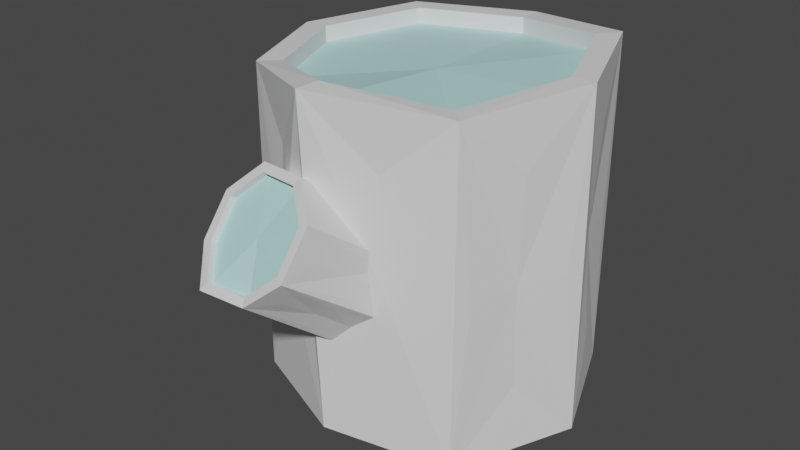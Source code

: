 # Source: Log.blend  (saved by Blender 3.3.6; exported with 4.5.12 LTS)
import bpy
from mathutils import Matrix  # noqa: F401  (used for matrix-valued properties, if any)

bpy.ops.wm.read_factory_settings(use_empty=True)
scene = bpy.context.scene
scene.name = 'Scene'

# ---- collections
col_collection = bpy.data.collections.new('Collection'); scene.collection.children.link(col_collection)

# ---- materials (node trees are filled in below, after node groups)
mat_mat_1 = bpy.data.materials.new('Mat_1')
mat_mat_1.use_transparent_shadow = False
mat_mat_2 = bpy.data.materials.new('Mat_2')
mat_mat_2.use_transparent_shadow = False

# ---- material node trees
mat_mat_1.use_nodes = True; mat_mat_1.node_tree.nodes.clear()
_N = mat_mat_1.node_tree.nodes; _L = mat_mat_1.node_tree.links
n0 = _N.new('ShaderNodeBsdfPrincipled'); n0.name = 'プリンシプルBSDF'; n0.location = (10, 300)
n0.distribution = 'GGX'
n0.subsurface_method = 'RANDOM_WALK_SKIN'
n0.inputs[3].default_value = 1.45
n0.inputs[27].default_value = (0.0, 0.0, 0.0, 1.0)
n0.inputs[28].default_value = 1.0
n1 = _N.new('ShaderNodeOutputMaterial'); n1.name = 'マテリアル出力'; n1.location = (300, 300)
_L.new(n0.outputs[0], n1.inputs[0])
n1.is_active_output = True
mat_mat_2.use_nodes = True; mat_mat_2.node_tree.nodes.clear()
_N = mat_mat_2.node_tree.nodes; _L = mat_mat_2.node_tree.links
n0 = _N.new('ShaderNodeBsdfPrincipled'); n0.name = 'プリンシプルBSDF'; n0.location = (10, 300)
n0.distribution = 'GGX'
n0.subsurface_method = 'RANDOM_WALK_SKIN'
n0.inputs[0].default_value = (0.4857, 0.8, 0.8, 1.0)
n0.inputs[3].default_value = 1.45
n0.inputs[27].default_value = (0.0, 0.0, 0.0, 1.0)
n0.inputs[28].default_value = 1.0
n1 = _N.new('ShaderNodeOutputMaterial'); n1.name = 'マテリアル出力'; n1.location = (300, 300)
_L.new(n0.outputs[0], n1.inputs[0])
n1.is_active_output = True

# ---- world
world_world = bpy.data.worlds.new('World'); scene.world = world_world
world_world.use_nodes = True; world_world.node_tree.nodes.clear()
_N = world_world.node_tree.nodes; _L = world_world.node_tree.links
n0 = _N.new('ShaderNodeOutputWorld'); n0.name = 'World Output'; n0.location = (300, 300)
n1 = _N.new('ShaderNodeBackground'); n1.name = 'Background'; n1.location = (10, 300)
n1.inputs[0].default_value = (0.05088, 0.05088, 0.05088, 1.0)
_L.new(n1.outputs[0], n0.inputs[0])
n0.is_active_output = True
world_world.color = (0.05088, 0.05088, 0.05088)
world_world.use_sun_shadow = False
world_world.sun_shadow_jitter_overblur = 0.0

# ---- meshes
me_log = bpy.data.meshes.new('Log')
me_log.from_pydata([(-0.001809, 0.4025, -0.4706), (-0.006277, -0.5715, 0.3123), (0.0005234, 0.4143, 0.5185), (-0.535, -0.2508, -0.3013), (0.3125, 0.3064, -0.5053), (0.0827, -0.6454, 0.256), (0.311, 0.3079, 0.5555), (-0.5597, -0.2016, -0.2793), (0.07348, -0.7188, 0.1452), (0.4447, -0.01264, -0.5032), (0.4329, -0.01125, 0.5451), (-0.02264, -0.7435, 0.06337), (-0.5606, -0.181, -0.2214), (0.3125, -0.3317, -0.5052), (-0.1566, -0.7478, 0.05939), (-0.5401, -0.2027, -0.1702), (-0.2264, -0.6648, 0.1247), (0.291, -0.307, 0.5083), (0.002131, -0.427, -0.4717), (-0.0106, -0.4651, 0.5587), (-0.2207, -0.5925, 0.227), (-0.5259, -0.2567, -0.1435), (-0.2967, -0.3033, -0.4721), (-0.1321, -0.5544, 0.3073), (-0.2913, -0.309, 0.5097), (-0.5019, -0.3001, -0.1743), (0.1262, -0.5227, 0.08174), (-0.4538, -0.0096, -0.4931), (0.06868, -0.5845, -0.02558), (-0.4144, -0.01172, 0.5109), (-0.06119, -0.6026, -0.07359), (-0.499, -0.3203, -0.2284), (-0.184, -0.5564, -0.03679), (-0.2314, -0.4652, 0.06423), (-0.3346, 0.3062, -0.506), (-0.3007, 0.2895, 0.5206), (-0.5133, -0.3015, -0.2813), (0.1818, 0.4129, 0.02452), (0.4223, 0.1634, 0.0279), (0.1104, -0.6435, 0.2678), (0.00509, -0.5573, 0.3351), (-0.4768, -0.1482, -0.2607), (-0.4687, -0.1483, -0.1982), (0.4202, -0.1869, 0.01593), (0.09937, -0.7306, 0.1368), (0.1712, -0.4444, 0.02786), (-0.4499, -0.1911, -0.1539), (-0.01253, -0.7604, 0.04252), (-0.1701, -0.7628, 0.03582), (-0.4273, -0.2497, -0.156), (-0.44, -0.1866, 0.01016), (-0.2538, -0.6662, 0.1156), (-0.4111, -0.2916, -0.205), (-0.4155, -0.2918, -0.2691), (-0.247, -0.5818, 0.2341), (-0.4474, 0.1707, 0.00286), (-0.4378, -0.2486, -0.3117), (-0.1885, 0.4205, 0.008962), (-0.1424, -0.5366, 0.3287), (-0.07158, -0.6399, 0.1722), (-0.001257, 0.4755, -0.4682), (0.3646, 0.3636, -0.5047), (0.08695, -0.6303, 0.2447), (-0.5649, -0.1928, -0.2888), (-0.002719, -0.5565, 0.3007), (0.3646, 0.3636, 0.5594), (-0.1291, -0.539, 0.2961), (-0.2173, -0.5771, 0.2159), (-0.5362, -0.2512, -0.3147), (-0.001946, 0.489, 0.5193), (-0.2226, -0.6502, 0.1127), (-0.1546, -0.7331, 0.04707), (0.5204, -0.01264, -0.5047), (-0.566, -0.1685, -0.2202), (-0.0206, -0.7276, 0.05261), (0.07759, -0.703, 0.1349), (0.509, -0.0145, 0.5479), (0.3646, -0.3889, -0.5047), (0.3441, -0.3583, 0.5087), (-0.5427, -0.194, -0.1606), (-0.001257, -0.5013, -0.4682), (-0.5245, -0.257, -0.1292), (-0.01162, -0.5447, 0.5594), (-0.3466, -0.3583, -0.4682), (-0.3466, -0.3583, 0.5087), (-0.4972, -0.3093, -0.166), (0.1369, -0.4889, 0.1307), (-0.5305, -0.0145, -0.4916), (0.1148, -0.572, 0.006126), (-0.4897, -0.01288, 0.5087), (-0.003782, -0.6034, -0.07804), (-0.4937, -0.3327, -0.2289), (-0.3878, 0.3636, -0.5047), (-0.1472, -0.5869, -0.06089), (-0.5104, -0.3105, -0.2912), (-0.2286, -0.5016, 0.02107), (-0.3555, 0.3426, 0.5193), (-0.5208, -0.2471, -0.2248), (0.009436, -0.01715, 0.4742), (0.0678, -0.5424, 0.2566), (0.3151, 0.3089, 0.5062), (-0.5518, -0.1976, -0.2802), (0.003359, 0.4137, 0.4692), (0.1145, -0.6266, 0.1585), (-0.5269, -0.2471, -0.302), (-0.5051, -0.2981, -0.2821), (0.1302, -0.5548, 0.03395), (-0.3, 0.2897, 0.4711), (-0.4129, -0.01079, 0.4615), (0.05468, -0.6864, 0.04682), (-0.4909, -0.3168, -0.2294), (0.03054, -0.5999, -0.06562), (0.08732, -0.4861, -0.1011), (-0.2873, -0.3107, 0.4604), (-0.08114, -0.6988, -0.0005733), (-0.4939, -0.2961, -0.1747), (-0.5176, -0.2534, -0.1435), (-0.1178, -0.6013, -0.07301), (-0.01045, -0.469, 0.5094), (-0.04051, -0.5024, -0.1477), (-0.1974, -0.6534, 0.0342), (-0.5317, -0.1998, -0.1711), (0.289, -0.3065, 0.4589), (-0.2161, -0.5238, -0.006147), (-0.1643, -0.4563, -0.1048), (0.4354, -0.007562, 0.4959), (-0.5526, -0.1773, -0.2228), (-0.2434, -0.5653, 0.1338), (-0.004095, -0.004766, -0.4464), (-0.2242, -0.4351, 0.1064), (-0.001744, 0.3994, -0.4212), (0.315, 0.3053, -0.4559), (-0.1872, -0.4981, 0.2404), (0.4455, -0.01264, -0.4538), (0.315, -0.3306, -0.4558), (0.004984, -0.4242, -0.4224), (-0.296, -0.3, -0.4228), (-0.4535, -0.006853, -0.4438), (-0.3365, 0.3058, -0.4566), (0.3823, 0.3133, 0.02735), (-0.4767, -0.1546, -0.2879), (-0.4766, -0.1363, -0.2205), (0.4931, -0.05908, 0.0211), (-0.4555, -0.1666, -0.1626), (0.3071, -0.3921, 0.002517), (-0.4373, -0.2292, -0.1467), (-0.3708, -0.3138, 0.01992), (-0.4151, -0.2809, -0.1816), (-0.4938, 0.03402, 0.0077), (-0.4109, -0.3001, -0.245), (-0.3163, 0.3597, 0.006683), (-0.428, -0.2699, -0.3019), (0.04483, 0.4512, 0.02563), (-0.4565, -0.2107, -0.3152), (-0.519, -0.209, -0.3036), (0.1836, 0.4206, 0.3494), (0.3175, 0.3763, 0.02724), (-0.4735, -0.1653, -0.2996), (0.1838, 0.4165, -0.2977), (-0.5332, -0.1681, -0.2573), (0.4351, 0.1734, 0.3604), (-0.4783, -0.1361, -0.2371), (0.4936, 0.03368, 0.02165), (0.4389, 0.1733, -0.3084), (-0.523, -0.1682, -0.1935), (0.4292, -0.1855, 0.3388), (-0.4609, -0.1552, -0.1739), (0.3742, -0.3261, 0.001572), (0.4273, -0.1938, -0.3057), (-0.5015, -0.2136, -0.1498), (0.1609, -0.4411, 0.3418), (-0.4432, -0.2144, -0.1442), (0.1803, -0.4441, -0.2963), (-0.4794, -0.2691, -0.1522), (-0.1718, -0.442, 0.3412), (-0.4185, -0.2697, -0.169), (-0.3031, -0.3813, 0.02064), (-0.1758, -0.4363, -0.2834), (-0.4642, -0.3101, -0.2002), (-0.4261, -0.1863, 0.3242), (-0.4103, -0.2979, -0.2283), (-0.4798, -0.05855, 0.008299), (-0.47, -0.3105, -0.2635), (-0.4315, 0.1677, 0.3245), (-0.4222, -0.2825, -0.2928), (-0.3912, 0.3059, 0.006831), (-0.4433, 0.1679, -0.3076), (-0.4917, -0.2688, -0.3062), (-0.182, 0.4177, 0.3304), (-0.4504, -0.2265, -0.3186), (-0.05005, 0.4663, 0.02514), (-0.1949, 0.4192, -0.3069), (-0.47, -0.129, -0.2293), (-0.4682, -0.1324, -0.2221), (-0.4552, -0.1571, -0.1658), (-0.4513, -0.1644, -0.163), (-0.424, -0.2155, -0.1431), (-0.4211, -0.2209, -0.1479), (-0.3953, -0.2687, -0.1754), (-0.3819, -0.2933, -0.239), (-0.383, -0.2914, -0.2447), (-0.3951, -0.2686, -0.3045), (-0.3983, -0.2626, -0.3049), (-0.4276, -0.2078, -0.3231), (-0.4584, -0.1503, -0.2986), (-0.4686, -0.1317, -0.237), (-0.457, -0.1538, -0.1738), (-0.4273, -0.2094, -0.1457), (-0.3836, -0.2902, -0.2333), (-0.3939, -0.2708, -0.2989), (-0.4247, -0.2131, -0.3215), (-0.4275, -0.2079, -0.3231), (-0.4595, -0.1483, -0.2912), (-0.462, -0.1439, -0.2682), (-0.4621, -0.1439, -0.2015), (-0.4412, -0.1833, -0.1558), (-0.4125, -0.2369, -0.1554), (-0.39, -0.2786, -0.1984), (-0.386, -0.2858, -0.2611), (-0.4059, -0.2484, -0.3115), (-0.4387, -0.1872, -0.3129), (-0.4466, -0.1723, -0.3068), (-0.4639, -0.1404, -0.257), (-0.463, -0.1419, -0.2624), (-0.4609, -0.1462, -0.1959), (-0.4614, -0.1452, -0.1987), (-0.4373, -0.1905, -0.1538), (-0.4395, -0.1866, -0.1549), (-0.4398, -0.1859, -0.1551), (-0.4063, -0.2485, -0.1617), (-0.4096, -0.2424, -0.1584), (-0.4065, -0.2482, -0.1615), (-0.3858, -0.2862, -0.2165), (-0.3904, -0.2775, -0.2827), (-0.3866, -0.2847, -0.2632), (-0.3887, -0.2807, -0.2713), (-0.4166, -0.2283, -0.3168), (-0.4111, -0.2386, -0.3141), (-0.03087, -0.4961, -0.1537), (-0.03048, -0.4964, -0.1536), (-0.02849, -0.5207, 0.3117), (-0.02994, -0.5197, 0.311), (-0.009207, -0.5346, 0.3202), (-0.004515, -0.515, -0.145), (0.01038, -0.5257, 0.3116), (0.006239, -0.5276, 0.3136), (-0.002263, -0.5315, 0.3176), (0.00223, -0.5119, -0.1484), (0.02329, -0.5023, -0.1575), (0.01366, -0.524, 0.305), (-0.08244, -0.5008, 0.3008), (-0.09402, -0.4967, 0.2986), (-0.05401, -0.488, -0.1555), (-0.1101, -0.4682, -0.1619), (-0.1069, -0.4693, -0.1612), (-0.09404, -0.4739, -0.1585), (0.1282, -0.468, 0.1528), (0.1418, -0.4605, 0.1143), (0.1419, -0.4597, 0.1351), (0.1417, -0.4606, 0.1135), (0.1344, -0.4565, -0.07784), (0.1327, -0.4572, -0.07879), (0.148, -0.4521, -0.03891), (0.1458, -0.4536, -0.02374), (0.1423, -0.4572, 0.03188), (0.05124, -0.4904, -0.1478), (0.07875, -0.4794, -0.1202), (0.03593, -0.4965, -0.163), (0.04018, -0.4948, -0.1595), (0.02902, -0.4997, -0.16), (0.1012, -0.4702, -0.1012), (0.1245, -0.4698, 0.1574), (0.08939, -0.4868, 0.2004), (0.07535, -0.4937, 0.22), (0.03469, -0.5137, 0.2769), (0.01378, -0.5239, 0.3048), (0.1421, -0.4574, 0.03516), (0.1384, -0.4602, 0.06574), (0.1512, -0.4513, -0.06625), (0.1506, -0.4514, -0.05816), (0.1468, -0.4526, -0.06979), (-0.1914, -0.4374, 0.1848), (-0.1254, -0.4756, 0.2844), (-0.1096, -0.4862, 0.2922), (-0.1329, -0.4705, 0.2841), (-0.1617, -0.4523, 0.2346), (-0.1384, -0.467, 0.2746), (-0.2092, -0.4312, -0.06003), (-0.2144, -0.4284, -0.04439), (-0.213, -0.4291, -0.05555), (-0.2199, -0.4255, -6.624e-05), (-0.2232, -0.4237, 0.02719), (-0.224, -0.4233, 0.0342), (-0.2273, -0.4216, 0.1223), (-0.2231, -0.4238, 0.1001), (-0.2263, -0.4221, 0.05305), (-0.123, -0.4634, -0.1495), (-0.1528, -0.4522, -0.12), (-0.1681, -0.4464, -0.1048), (-0.1775, -0.4429, -0.0955), (-0.1108, -0.4679, -0.1621), (-0.1133, -0.4671, -0.1581), (-0.2077, -0.4317, -0.06195), (-0.1945, -0.4365, -0.07859)], [], [(192, 141, 193), (194, 143, 195), (196, 145, 197), (147, 198, 85), (149, 199, 91), (151, 201, 94), (153, 203, 68), (68, 63, 154), (63, 73, 159), (161, 192, 205), (73, 79, 164), (166, 194, 206), (79, 81, 169), (171, 196, 207), (81, 85, 173), (229, 198, 146), (85, 91, 178), (180, 199, 208), (91, 94, 182), (184, 201, 209), (94, 68, 187), (189, 203, 211), (104, 105, 97), (105, 110, 97), (110, 115, 97), (217, 146, 198), (121, 126, 97), (108, 24, 113), (204, 140, 212), (41, 140, 63), (42, 141, 73), (46, 143, 79), (49, 145, 81), (85, 52, 147), (91, 53, 149), (94, 56, 151), (232, 180, 208), (221, 220, 153), (223, 41, 222), (131, 0, 4), (73, 41, 159), (159, 41, 63), (73, 161, 41), (46, 226, 227), (118, 24, 19), (79, 42, 164), (164, 42, 73), (79, 166, 42), (221, 87, 220), (134, 18, 135), (169, 81, 46), (169, 46, 79), (81, 171, 46), (49, 229, 231), (100, 10, 6), (85, 49, 173), (173, 49, 81), (85, 175, 49), (146, 217, 232), (180, 91, 199), (178, 91, 52), (85, 178, 52), (52, 91, 180), (53, 235, 234), (175, 85, 198), (182, 94, 53), (182, 53, 91), (53, 94, 184), (237, 56, 236), (171, 81, 196), (187, 68, 56), (94, 187, 56), (56, 68, 189), (166, 79, 194), (72, 76, 142), (77, 78, 144), (82, 240, 242), (239, 80, 243), (83, 84, 146), (87, 89, 148), (92, 96, 150), (60, 69, 152), (69, 65, 155), (65, 61, 156), (61, 60, 158), (65, 76, 160), (76, 72, 162), (72, 61, 163), (76, 78, 165), (78, 77, 167), (77, 72, 168), (78, 82, 170), (247, 80, 248), (82, 246, 245), (80, 77, 172), (174, 82, 84), (83, 176, 84), (83, 80, 177), (84, 89, 179), (89, 87, 181), (89, 96, 183), (96, 92, 185), (92, 87, 186), (96, 69, 188), (69, 60, 190), (60, 92, 191), (102, 107, 98), (107, 108, 98), (108, 113, 98), (196, 81, 145), (122, 125, 98), (157, 63, 204), (149, 200, 199), (203, 153, 220), (135, 136, 128), (136, 137, 128), (151, 202, 201), (61, 65, 139), (65, 38, 139), (38, 61, 139), (76, 43, 142), (43, 72, 142), (45, 144, 78), (45, 77, 144), (82, 250, 241), (255, 254, 80), (146, 84, 50), (89, 55, 148), (55, 87, 148), (96, 57, 150), (57, 92, 150), (69, 37, 152), (37, 60, 152), (65, 37, 155), (37, 69, 155), (61, 37, 156), (37, 65, 156), (60, 37, 158), (37, 61, 158), (76, 38, 160), (38, 65, 160), (72, 38, 162), (38, 76, 162), (61, 38, 163), (38, 72, 163), (78, 43, 165), (43, 76, 165), (77, 43, 167), (43, 78, 167), (72, 43, 168), (43, 77, 168), (258, 257, 45), (170, 45, 78), (45, 263, 262), (268, 267, 80), (276, 45, 277), (82, 273, 272), (172, 77, 45), (172, 278, 280), (174, 286, 284), (288, 290, 176), (176, 292, 295), (177, 253, 300), (302, 287, 177), (89, 50, 179), (50, 84, 179), (50, 181, 87), (50, 89, 181), (201, 219, 83), (216, 230, 50), (50, 87, 192), (96, 55, 183), (55, 89, 183), (92, 55, 185), (55, 96, 185), (87, 55, 186), (55, 92, 186), (69, 57, 188), (57, 96, 188), (60, 57, 190), (57, 69, 190), (92, 57, 191), (57, 60, 191), (88, 278, 44), (90, 267, 47), (93, 300, 48), (95, 289, 51), (58, 282, 284), (40, 249, 244), (40, 39, 99), (39, 256, 271), (39, 44, 103), (106, 278, 279), (44, 47, 109), (111, 267, 268), (266, 270, 112), (47, 48, 114), (253, 117, 300), (119, 238, 239), (48, 51, 120), (123, 289, 287), (124, 298, 297), (51, 54, 127), (293, 129, 54), (54, 58, 132), (58, 284, 286), (58, 240, 241), (245, 40, 244), (66, 59, 64), (67, 59, 66), (67, 70, 59), (192, 73, 141), (194, 79, 143), (74, 75, 59), (161, 73, 192), (86, 258, 39), (39, 26, 86), (44, 28, 88), (260, 88, 261), (47, 30, 90), (90, 247, 248), (48, 32, 93), (93, 296, 301), (95, 51, 33), (58, 283, 282), (40, 274, 275), (99, 272, 273), (99, 274, 40), (272, 39, 271), (44, 26, 103), (26, 39, 103), (263, 106, 262), (26, 44, 106), (276, 277, 26), (264, 26, 263), (47, 28, 109), (28, 44, 109), (233, 184, 209), (28, 47, 111), (112, 265, 266), (48, 30, 114), (30, 47, 114), (30, 48, 117), (119, 239, 243), (119, 255, 252), (51, 32, 120), (32, 48, 120), (236, 189, 210), (32, 51, 123), (296, 124, 297), (124, 303, 299), (127, 54, 33), (51, 127, 33), (33, 54, 129), (292, 33, 295), (132, 58, 285), (132, 281, 54), (58, 286, 285), (40, 242, 240), (251, 58, 250), (246, 40, 245), (42, 225, 214), (184, 94, 201), (211, 210, 189), (189, 68, 203), (112, 88, 28), (66, 20, 67), (125, 17, 10), (69, 6, 65), (44, 5, 8), (60, 4, 0), (51, 14, 16), (84, 19, 24), (84, 29, 89), (54, 23, 58), (40, 23, 1), (128, 138, 130), (72, 13, 9), (204, 63, 140), (124, 93, 32), (112, 111, 265), (151, 219, 202), (32, 303, 124), (214, 141, 42), (213, 140, 41), (204, 221, 157), (118, 17, 122), (223, 213, 41), (226, 171, 207), (227, 228, 46), (228, 215, 46), (215, 143, 46), (154, 63, 157), (149, 218, 200), (231, 230, 49), (230, 216, 49), (83, 18, 80), (26, 259, 86), (234, 218, 53), (53, 233, 235), (224, 166, 206), (237, 219, 56), (98, 100, 102), (82, 241, 240), (239, 238, 80), (131, 9, 133), (67, 16, 70), (247, 243, 80), (244, 249, 82), (82, 242, 246), (245, 244, 82), (87, 83, 203), (83, 211, 203), (153, 157, 221), (134, 9, 13), (136, 18, 22), (138, 27, 34), (216, 145, 49), (62, 1, 64), (62, 8, 5), (105, 3, 36), (126, 15, 12), (71, 11, 74), (71, 16, 14), (100, 2, 102), (105, 31, 110), (75, 11, 8), (110, 25, 115), (83, 27, 22), (73, 7, 12), (87, 34, 27), (97, 116, 121), (72, 4, 61), (79, 12, 15), (128, 131, 133), (79, 21, 81), (51, 20, 54), (89, 35, 96), (47, 8, 11), (47, 14, 48), (91, 36, 94), (128, 134, 135), (68, 36, 3), (69, 35, 2), (59, 71, 74), (98, 118, 122), (80, 13, 77), (40, 5, 39), (82, 251, 250), (253, 80, 254), (80, 238, 252), (255, 80, 252), (232, 208, 199), (147, 217, 198), (50, 231, 146), (231, 229, 146), (218, 234, 83), (200, 218, 83), (199, 200, 83), (199, 83, 146), (217, 52, 232), (232, 199, 146), (170, 82, 256), (170, 256, 258), (257, 259, 45), (170, 258, 45), (45, 264, 263), (269, 248, 80), (80, 260, 270), (260, 261, 270), (270, 266, 80), (266, 265, 80), (265, 268, 80), (267, 269, 80), (264, 45, 276), (45, 259, 277), (271, 256, 82), (82, 249, 274), (249, 275, 274), (272, 271, 82), (82, 274, 273), (45, 262, 279), (45, 279, 278), (260, 80, 172), (280, 260, 172), (172, 45, 278), (174, 281, 285), (174, 84, 281), (284, 282, 283), (283, 251, 174), (251, 82, 174), (281, 132, 285), (174, 285, 286), (284, 283, 174), (290, 291, 176), (176, 83, 289), (83, 287, 289), (289, 288, 176), (281, 293, 54), (84, 176, 293), (176, 291, 292), (295, 294, 176), (294, 293, 176), (300, 301, 296), (296, 297, 177), (297, 298, 177), (298, 299, 177), (177, 80, 253), (300, 296, 177), (83, 177, 287), (177, 299, 303), (177, 303, 302), (83, 234, 233), (234, 235, 233), (210, 211, 83), (237, 236, 83), (236, 210, 83), (201, 202, 219), (219, 237, 83), (83, 233, 209), (83, 209, 201), (227, 226, 50), (226, 207, 50), (196, 197, 216), (207, 196, 50), (50, 228, 227), (230, 231, 50), (196, 216, 50), (223, 222, 205), (213, 223, 212), (223, 205, 212), (212, 205, 87), (205, 192, 87), (204, 87, 221), (204, 212, 87), (193, 214, 224), (214, 225, 224), (193, 224, 206), (192, 193, 50), (193, 206, 50), (206, 194, 50), (215, 228, 50), (195, 215, 50), (194, 195, 50), (88, 280, 278), (90, 269, 267), (93, 301, 300), (95, 288, 289), (40, 275, 249), (66, 1, 23), (39, 258, 256), (106, 44, 278), (111, 47, 267), (254, 117, 253), (117, 48, 300), (119, 252, 238), (287, 302, 123), (123, 51, 289), (293, 294, 129), (101, 12, 7), (116, 25, 21), (101, 3, 104), (107, 2, 35), (241, 250, 58), (58, 40, 240), (116, 15, 121), (137, 22, 27), (138, 0, 130), (68, 7, 63), (76, 6, 10), (78, 10, 17), (78, 19, 82), (85, 21, 25), (85, 31, 91), (59, 62, 64), (60, 34, 92), (97, 101, 104), (86, 257, 258), (259, 257, 86), (33, 294, 295), (280, 88, 260), (222, 161, 205), (248, 269, 90), (90, 30, 247), (255, 117, 254), (290, 288, 95), (99, 39, 272), (99, 273, 274), (26, 106, 263), (106, 279, 262), (264, 276, 26), (111, 268, 265), (112, 270, 261), (153, 68, 154), (243, 247, 30), (30, 119, 243), (119, 30, 255), (123, 302, 303), (299, 298, 124), (291, 95, 33), (33, 292, 291), (229, 175, 198), (40, 246, 242), (251, 283, 58), (42, 224, 225), (107, 29, 108), (108, 29, 24), (232, 52, 180), (131, 130, 0), (118, 113, 24), (134, 13, 18), (100, 125, 10), (229, 49, 175), (233, 53, 184), (236, 56, 189), (112, 261, 88), (66, 23, 20), (125, 122, 17), (69, 2, 6), (44, 39, 5), (60, 61, 4), (51, 48, 14), (84, 82, 19), (84, 24, 29), (54, 20, 23), (40, 58, 23), (128, 137, 138), (72, 77, 13), (124, 296, 93), (112, 28, 111), (151, 56, 219), (32, 123, 303), (153, 154, 157), (214, 193, 141), (213, 212, 140), (118, 19, 17), (226, 46, 171), (215, 195, 143), (149, 53, 218), (83, 22, 18), (26, 277, 259), (224, 42, 166), (147, 52, 217), (98, 125, 100), (131, 4, 9), (67, 20, 16), (134, 133, 9), (136, 135, 18), (138, 137, 27), (216, 197, 145), (62, 5, 1), (62, 75, 8), (105, 104, 3), (126, 121, 15), (71, 14, 11), (71, 70, 16), (100, 6, 2), (105, 36, 31), (75, 74, 11), (110, 31, 25), (83, 87, 27), (73, 63, 7), (87, 92, 34), (97, 115, 116), (72, 9, 4), (79, 73, 12), (128, 130, 131), (79, 15, 21), (51, 16, 20), (89, 29, 35), (47, 44, 8), (47, 11, 14), (91, 31, 36), (128, 133, 134), (68, 94, 36), (69, 96, 35), (59, 70, 71), (98, 113, 118), (80, 18, 13), (40, 1, 5), (66, 64, 1), (101, 126, 12), (116, 115, 25), (101, 7, 3), (107, 102, 2), (116, 21, 15), (137, 136, 22), (138, 34, 0), (68, 3, 7), (76, 65, 6), (78, 76, 10), (78, 17, 19), (85, 81, 21), (85, 25, 31), (59, 75, 62), (60, 0, 34), (97, 126, 101), (33, 129, 294), (222, 41, 161), (255, 30, 117), (291, 290, 95), (107, 35, 29), (203, 220, 87), (281, 84, 293)])
me_log.polygons.foreach_set('material_index', [0, 0, 0, 0, 0, 0, 0, 0, 0, 0, 0, 0, 0, 0, 0, 0, 0, 0, 0, 0, 0, 0, 1, 1, 1, 0, 1, 0, 0, 0, 0, 0, 0, 0, 0, 0, 0, 0, 0, 0, 0, 0, 0, 0, 0, 0, 0, 0, 0, 0, 0, 0, 0, 0, 0, 0, 0, 0, 0, 0, 0, 0, 0, 0, 0, 0, 0, 0, 0, 0, 0, 0, 0, 0, 0, 0, 0, 0, 0, 0, 0, 0, 0, 0, 0, 0, 0, 0, 0, 0, 0, 0, 0, 0, 0, 0, 0, 0, 0, 0, 0, 0, 0, 0, 0, 0, 1, 1, 1, 0, 1, 0, 0, 0, 1, 1, 0, 0, 0, 0, 0, 0, 0, 0, 0, 0, 0, 0, 0, 0, 0, 0, 0, 0, 0, 0, 0, 0, 0, 0, 0, 0, 0, 0, 0, 0, 0, 0, 0, 0, 0, 0, 0, 0, 0, 0, 0, 0, 0, 0, 0, 0, 0, 0, 0, 0, 0, 0, 0, 0, 0, 0, 0, 0, 0, 0, 0, 0, 0, 0, 0, 0, 0, 0, 0, 0, 0, 0, 0, 0, 0, 0, 0, 0, 0, 0, 0, 0, 0, 0, 0, 0, 0, 0, 0, 0, 0, 0, 1, 1, 1, 0, 0, 1, 0, 0, 0, 0, 0, 0, 0, 0, 0, 0, 0, 0, 0, 0, 0, 0, 0, 0, 0, 0, 0, 0, 0, 0, 0, 0, 0, 0, 0, 0, 0, 0, 0, 0, 0, 0, 0, 0, 0, 0, 0, 0, 0, 0, 0, 0, 0, 0, 0, 0, 0, 0, 0, 0, 0, 0, 0, 0, 0, 0, 0, 0, 1, 0, 0, 0, 0, 0, 0, 0, 0, 0, 0, 0, 0, 0, 0, 0, 0, 0, 0, 0, 0, 0, 0, 0, 0, 0, 1, 0, 0, 0, 0, 0, 0, 0, 0, 0, 0, 0, 0, 0, 0, 0, 0, 0, 0, 0, 0, 0, 0, 0, 0, 0, 0, 0, 0, 1, 0, 0, 1, 0, 0, 0, 0, 0, 0, 1, 0, 0, 1, 1, 0, 0, 0, 0, 0, 0, 0, 0, 0, 0, 0, 0, 0, 0, 0, 0, 0, 0, 0, 0, 0, 0, 0, 0, 0, 0, 0, 0, 0, 0, 0, 0, 0, 0, 0, 0, 0, 0, 0, 0, 0, 0, 0, 0, 0, 0, 0, 0, 0, 0, 0, 0, 0, 0, 0, 0, 0, 0, 0, 0, 0, 0, 0, 0, 0, 0, 0, 0, 0, 0, 0, 0, 0, 0, 0, 0, 0, 0, 0, 0, 0, 0, 0, 0, 0, 0, 0, 0, 0, 0, 0, 0, 0, 0, 0, 0, 0, 0, 0, 0, 0, 0, 0, 0, 0, 0, 0, 0, 0, 0, 0, 0, 0, 0, 0, 0, 0, 0, 0, 0, 0, 0, 0, 0, 0, 0, 0, 0, 1, 0, 1, 0, 0, 0, 0, 0, 0, 0, 0, 0, 0, 0, 0, 0, 0, 0, 0, 0, 0, 0, 0, 0, 0, 0, 0, 0, 0, 0, 0, 0, 0, 0, 0, 0, 0, 0, 0, 0, 0, 0, 0, 0, 0, 0, 0, 0, 0, 0, 0, 0, 1, 0, 0, 0, 0, 0, 0, 0, 0, 0, 0, 0, 0, 0, 0, 0, 0, 1, 0, 0, 0, 0, 0, 0, 0, 0, 0, 0, 0, 0, 0, 0, 0, 0, 0, 0, 0, 1, 0, 0, 1, 0, 0, 0, 0, 0, 0, 1, 0, 0, 1, 1, 0, 0, 0, 0, 0, 0, 0, 0, 0, 0, 0, 0, 0, 0, 0, 0, 1, 0, 1, 0, 0, 0, 0, 0, 0, 0])
_uv = me_log.uv_layers.new(name='UVマップ')
_uv.uv.foreach_set('vector', [0.75, 0.7247, 0.7341, 0.7502, 0.7357, 0.7256, 0.625, 0.739, 0.6087, 0.7474, 0.6096, 0.7345, 0.5, 0.7034, 0.4841, 0.752, 0.4872, 0.7024, 0.3586, 0.7508, 0.375, 0.6865, 0.375, 1.0, 0.2338, 0.7498, 0.25, 0.6695, 0.25, 1.0, 0.109, 0.7488, 0.125, 0.6652, 0.125, 1.0, 0.9834, 0.7503, 1.0, 0.6696, 1.0, 1.0, 1.0, 1.0, 0.875, 1.0, 0.9363, 0.9077, 0.875, 1.0, 0.75, 1.0, 0.8128, 0.9081, 0.7662, 0.7492, 0.75, 0.7247, 0.7643, 0.7213, 0.75, 1.0, 0.625, 1.0, 0.6886, 0.907, 0.6414, 0.7477, 0.625, 0.739, 0.6406, 0.7363, 0.625, 1.0, 0.5, 1.0, 0.5613, 0.9095, 0.516, 0.753, 0.5, 0.7034, 0.5131, 0.7071, 0.5, 1.0, 0.375, 1.0, 0.4389, 0.9083, 0.3347, 0.6592, 0.3421, 0.6518, 0.3586, 0.7508, 0.375, 1.0, 0.25, 1.0, 0.3124, 0.9069, 0.266, 0.7491, 0.25, 0.6695, 0.261, 0.6715, 0.25, 1.0, 0.125, 1.0, 0.1872, 0.9065, 0.1412, 0.7498, 0.125, 0.6652, 0.1357, 0.6657, 0.125, 1.0, 0.0, 1.0, 0.06261, 0.9067, 0.01635, 0.7514, 0.0, 0.6696, 0.0002017, 0.6696, 0.2509, 0.4544, 0.1063, 0.3945, 0.2529, 0.2487, 0.1063, 0.3945, 0.04677, 0.2507, 0.2529, 0.2487, 0.04677, 0.2507, 0.1072, 0.1046, 0.2529, 0.2487, 0.3457, 0.6398, 0.3586, 0.7508, 0.3421, 0.6518, 0.3936, 0.1058, 0.4539, 0.2516, 0.2529, 0.2487, 0.04677, 0.2507, 0.1072, 0.1046, 0.1072, 0.1046, 0.875, 0.6992, 0.8588, 0.7499, 0.862, 0.7015, 0.8125, 0.75, 0.8588, 0.7499, 0.875, 1.0, 0.6883, 0.7488, 0.7341, 0.7502, 0.75, 1.0, 0.5621, 0.7518, 0.6087, 0.7474, 0.625, 1.0, 0.4384, 0.7508, 0.4841, 0.752, 0.5, 1.0, 0.375, 1.0, 0.3119, 0.7484, 0.3586, 0.7508, 0.25, 1.0, 0.1875, 0.7478, 0.2338, 0.7498, 0.125, 1.0, 0.06308, 0.7478, 0.109, 0.7488, 0.2938, 0.6758, 0.266, 0.7491, 0.261, 0.6715, 0.3072, 0.5883, 0.954, 0.68, 0.9834, 0.7503, 0.8125, 0.7101, 0.8125, 0.75, 0.803, 0.7119, 0.8958, 0.3937, 0.7501, 0.4539, 0.8958, 0.3937, 0.75, 1.0, 0.8125, 0.75, 0.8128, 0.9081, 0.8128, 0.9081, 0.8125, 0.75, 0.875, 1.0, 0.75, 1.0, 0.7662, 0.7492, 0.8125, 0.75, 0.5621, 0.7518, 0.5539, 0.7185, 0.5623, 0.7208, 0.2498, 0.04581, 0.1072, 0.1046, 0.2498, 0.04581, 0.625, 1.0, 0.6883, 0.7488, 0.6886, 0.907, 0.6886, 0.907, 0.6883, 0.7488, 0.75, 1.0, 0.625, 1.0, 0.6414, 0.7477, 0.6883, 0.7488, 0.3072, 0.5883, 0.25, 0.5, 0.954, 0.68, 0.8958, 0.106, 0.7519, 0.04619, 0.7519, 0.04619, 0.5613, 0.9095, 0.5, 1.0, 0.5621, 0.7518, 0.5613, 0.9095, 0.5621, 0.7518, 0.625, 1.0, 0.5, 1.0, 0.516, 0.753, 0.5621, 0.7518, 0.4384, 0.7508, 0.424, 0.6939, 0.4248, 0.6941, 0.3947, 0.3947, 0.4539, 0.2516, 0.3947, 0.3947, 0.375, 1.0, 0.4384, 0.7508, 0.4389, 0.9083, 0.4389, 0.9083, 0.4384, 0.7508, 0.5, 1.0, 0.375, 1.0, 0.3914, 0.749, 0.4384, 0.7508, 0.3586, 0.7508, 0.3457, 0.6398, 0.3485, 0.6303, 0.266, 0.7491, 0.25, 1.0, 0.25, 0.6695, 0.3124, 0.9069, 0.25, 1.0, 0.3119, 0.7484, 0.375, 1.0, 0.3124, 0.9069, 0.3119, 0.7484, 0.3119, 0.7484, 0.25, 1.0, 0.266, 0.7491, 0.1875, 0.7478, 0.1874, 0.6658, 0.2035, 0.6672, 0.3914, 0.749, 0.375, 1.0, 0.375, 0.6865, 0.1872, 0.9065, 0.125, 1.0, 0.1875, 0.7478, 0.1872, 0.9065, 0.1875, 0.7478, 0.25, 1.0, 0.1875, 0.7478, 0.125, 1.0, 0.1412, 0.7498, 0.0633, 0.6683, 0.06308, 0.7478, 0.04281, 0.6682, 0.516, 0.753, 0.5, 1.0, 0.5, 0.7034, 0.06261, 0.9067, 0.0, 1.0, 0.06308, 0.7478, 0.125, 1.0, 0.06261, 0.9067, 0.06308, 0.7478, 0.06308, 0.7478, 0.0, 1.0, 0.01635, 0.7514, 0.6414, 0.7477, 0.625, 1.0, 0.625, 0.739, 0.75, 0.5, 0.75, 1.0, 0.7341, 0.7502, 0.625, 0.5, 0.625, 1.0, 0.6087, 0.7474, 0.5, 1.0, 0.4929, 0.8805, 0.5, 0.8836, 0.4904, 0.6545, 0.5, 0.5, 0.5, 0.6572, 0.375, 0.5, 0.375, 1.0, 0.3586, 0.7508, 0.25, 0.5, 0.25, 1.0, 0.2338, 0.7498, 0.125, 0.5, 0.125, 1.0, 0.109, 0.7488, 1.0, 0.5, 1.0, 1.0, 0.9834, 0.7503, 1.0, 1.0, 0.875, 1.0, 0.9363, 0.9077, 0.875, 1.0, 0.875, 0.5, 0.8907, 0.7503, 0.875, 0.5, 1.0, 0.5, 0.9363, 0.5925, 0.875, 1.0, 0.75, 1.0, 0.8128, 0.9081, 0.75, 1.0, 0.75, 0.5, 0.7662, 0.7492, 0.75, 0.5, 0.875, 0.5, 0.8125, 0.5921, 0.75, 1.0, 0.625, 1.0, 0.6886, 0.907, 0.625, 1.0, 0.625, 0.5, 0.6414, 0.7477, 0.625, 0.5, 0.75, 0.5, 0.6877, 0.5912, 0.625, 1.0, 0.5, 1.0, 0.5613, 0.9095, 0.5023, 0.656, 0.5, 0.5, 0.5097, 0.6528, 0.5, 1.0, 0.5024, 0.8828, 0.5054, 0.8813, 0.5, 0.5, 0.625, 0.5, 0.5632, 0.5932, 0.4389, 0.9083, 0.5, 1.0, 0.375, 1.0, 0.375, 0.5, 0.3914, 0.749, 0.375, 1.0, 0.375, 0.5, 0.5, 0.5, 0.4378, 0.5928, 0.375, 1.0, 0.25, 1.0, 0.3124, 0.9069, 0.25, 1.0, 0.25, 0.5, 0.266, 0.7491, 0.25, 1.0, 0.125, 1.0, 0.1872, 0.9065, 0.125, 1.0, 0.125, 0.5, 0.1412, 0.7498, 0.125, 0.5, 0.25, 0.5, 0.1873, 0.5902, 0.125, 1.0, 0.0, 1.0, 0.06261, 0.9067, 0.0, 1.0, 0.0, 0.5, 0.01635, 0.7514, 0.0, 0.5, 0.125, 0.5, 0.06352, 0.5899, 0.2509, 0.4544, 0.1063, 0.3945, 0.2529, 0.2487, 0.1063, 0.3945, 0.04677, 0.2507, 0.2529, 0.2487, 0.04677, 0.2507, 0.1072, 0.1046, 0.2529, 0.2487, 0.5, 0.7034, 0.5, 1.0, 0.4841, 0.752, 0.3936, 0.1058, 0.4539, 0.2516, 0.2529, 0.2487, 0.8907, 0.7503, 0.875, 1.0, 0.875, 0.6992, 0.2338, 0.7498, 0.2391, 0.669, 0.25, 0.6695, 1.0, 0.6696, 0.9834, 0.7503, 0.3126, 0.5846, 0.7519, 0.04619, 0.6052, 0.107, 0.75, 0.2518, 0.6052, 0.107, 0.5451, 0.2519, 0.75, 0.2518, 0.109, 0.7488, 0.1143, 0.6665, 0.125, 0.6652, 0.875, 0.5, 0.875, 1.0, 0.8588, 0.7499, 0.875, 1.0, 0.8125, 0.75, 0.8588, 0.7499, 0.8125, 0.75, 0.875, 0.5, 0.8588, 0.7499, 0.75, 1.0, 0.6883, 0.7488, 0.7341, 0.7502, 0.6883, 0.7488, 0.75, 0.5, 0.7341, 0.7502, 0.5621, 0.7518, 0.6087, 0.7474, 0.625, 1.0, 0.5621, 0.7518, 0.625, 0.5, 0.6087, 0.7474, 0.5, 1.0, 0.4737, 0.8776, 0.4923, 0.8803, 0.4679, 0.6549, 0.4633, 0.6541, 0.5, 0.5, 0.3586, 0.7508, 0.375, 1.0, 0.3119, 0.7484, 0.25, 1.0, 0.1875, 0.7478, 0.2338, 0.7498, 0.1875, 0.7478, 0.25, 0.5, 0.2338, 0.7498, 0.125, 1.0, 0.06308, 0.7478, 0.109, 0.7488, 0.06308, 0.7478, 0.125, 0.5, 0.109, 0.7488, 1.0, 1.0, 0.9361, 0.7502, 0.9834, 0.7503, 0.9361, 0.7502, 1.0, 0.5, 0.9834, 0.7503, 0.875, 1.0, 0.9361, 0.7502, 0.9363, 0.9077, 0.9361, 0.7502, 1.0, 1.0, 0.9363, 0.9077, 0.875, 0.5, 0.9361, 0.7502, 0.8907, 0.7503, 0.9361, 0.7502, 0.875, 1.0, 0.8907, 0.7503, 1.0, 0.5, 0.9361, 0.7502, 0.9363, 0.5925, 0.9361, 0.7502, 0.875, 0.5, 0.9363, 0.5925, 0.75, 1.0, 0.8125, 0.75, 0.8128, 0.9081, 0.8125, 0.75, 0.875, 1.0, 0.8128, 0.9081, 0.75, 0.5, 0.8125, 0.75, 0.7662, 0.7492, 0.8125, 0.75, 0.75, 1.0, 0.7662, 0.7492, 0.875, 0.5, 0.8125, 0.75, 0.8125, 0.5921, 0.8125, 0.75, 0.75, 0.5, 0.8125, 0.5921, 0.625, 1.0, 0.6883, 0.7488, 0.6886, 0.907, 0.6883, 0.7488, 0.75, 1.0, 0.6886, 0.907, 0.625, 0.5, 0.6883, 0.7488, 0.6414, 0.7477, 0.6883, 0.7488, 0.625, 1.0, 0.6414, 0.7477, 0.75, 0.5, 0.6883, 0.7488, 0.6877, 0.5912, 0.6883, 0.7488, 0.625, 0.5, 0.6877, 0.5912, 0.5524, 0.8028, 0.5521, 0.7922, 0.5621, 0.7518, 0.5613, 0.9095, 0.5621, 0.7518, 0.625, 1.0, 0.5621, 0.7518, 0.553, 0.7252, 0.5537, 0.7179, 0.5156, 0.6528, 0.5141, 0.6508, 0.5, 0.5, 0.552, 0.7537, 0.5621, 0.7518, 0.5508, 0.7683, 0.5, 1.0, 0.5292, 0.8398, 0.5341, 0.8311, 0.5632, 0.5932, 0.625, 0.5, 0.5621, 0.7518, 0.5632, 0.5932, 0.5547, 0.7047, 0.5532, 0.7027, 0.4389, 0.9083, 0.4524, 0.8702, 0.4545, 0.8744, 0.4249, 0.7132, 0.4228, 0.7361, 0.3914, 0.749, 0.3914, 0.749, 0.4213, 0.7537, 0.4204, 0.7634, 0.4378, 0.5928, 0.4622, 0.6539, 0.462, 0.6538, 0.4274, 0.7041, 0.4269, 0.7051, 0.4378, 0.5928, 0.25, 1.0, 0.3119, 0.7484, 0.3124, 0.9069, 0.3119, 0.7484, 0.375, 1.0, 0.3124, 0.9069, 0.3119, 0.7484, 0.266, 0.7491, 0.25, 0.5, 0.3119, 0.7484, 0.25, 1.0, 0.266, 0.7491, 0.3422, 0.5861, 0.3348, 0.5832, 0.375, 0.5, 0.3304, 0.6628, 0.3325, 0.6611, 0.3119, 0.7484, 0.3119, 0.7484, 0.25, 0.5, 0.2913, 0.6291, 0.125, 1.0, 0.1875, 0.7478, 0.1872, 0.9065, 0.1875, 0.7478, 0.25, 1.0, 0.1872, 0.9065, 0.125, 0.5, 0.1875, 0.7478, 0.1412, 0.7498, 0.1875, 0.7478, 0.125, 1.0, 0.1412, 0.7498, 0.25, 0.5, 0.1875, 0.7478, 0.1873, 0.5902, 0.1875, 0.7478, 0.125, 0.5, 0.1873, 0.5902, 0.0, 1.0, 0.06308, 0.7478, 0.06261, 0.9067, 0.06308, 0.7478, 0.125, 1.0, 0.06261, 0.9067, 0.0, 0.5, 0.06308, 0.7478, 0.01635, 0.7514, 0.06308, 0.7478, 0.0, 1.0, 0.01635, 0.7514, 0.125, 0.5, 0.06308, 0.7478, 0.06352, 0.5899, 0.06308, 0.7478, 0.0, 0.5, 0.06352, 0.5899, 0.7341, 0.7502, 0.75, 0.5743, 0.75, 1.0, 0.6087, 0.7474, 0.625, 0.5723, 0.625, 1.0, 0.4841, 0.752, 0.5, 0.5508, 0.5, 1.0, 0.3586, 0.7508, 0.375, 0.6122, 0.375, 1.0, 0.125, 1.0, 0.1188, 0.9032, 0.125, 0.8995, 1.0, 1.0, 0.9962, 0.9411, 1.0, 0.9483, 1.0, 1.0, 0.875, 1.0, 0.9363, 0.9077, 0.875, 1.0, 0.8872, 0.747, 0.8906, 0.7526, 0.875, 1.0, 0.75, 1.0, 0.8128, 0.9081, 0.7662, 0.7492, 0.75, 0.5743, 0.7552, 0.58, 0.75, 1.0, 0.625, 1.0, 0.6886, 0.907, 0.6414, 0.7477, 0.625, 0.5723, 0.6297, 0.5718, 0.6753, 0.5731, 0.6996, 0.5738, 0.6877, 0.5912, 0.625, 1.0, 0.5, 1.0, 0.5613, 0.9095, 0.5006, 0.5512, 0.516, 0.753, 0.5, 0.5508, 0.5632, 0.5932, 0.5702, 0.5818, 0.5705, 0.5822, 0.5, 1.0, 0.375, 1.0, 0.4389, 0.9083, 0.3914, 0.749, 0.375, 0.6122, 0.3801, 0.6098, 0.4378, 0.5928, 0.4313, 0.5832, 0.4497, 0.5751, 0.375, 1.0, 0.25, 1.0, 0.3124, 0.9069, 0.25, 0.7483, 0.266, 0.7491, 0.25, 1.0, 0.25, 1.0, 0.125, 1.0, 0.1872, 0.9065, 0.125, 1.0, 0.125, 0.8995, 0.1321, 0.89, 0.125, 1.0, 0.03262, 0.9514, 0.03396, 0.9501, 0.003102, 0.9528, 0.0, 1.0, 0.0, 0.9483, 0.1063, 0.3945, 0.2529, 0.2487, 0.2509, 0.4544, 0.04677, 0.2507, 0.2529, 0.2487, 0.1063, 0.3945, 0.04677, 0.2507, 0.1072, 0.1046, 0.2529, 0.2487, 0.75, 0.7247, 0.75, 1.0, 0.7341, 0.7502, 0.625, 0.739, 0.625, 1.0, 0.6087, 0.7474, 0.3936, 0.1058, 0.4539, 0.2516, 0.2529, 0.2487, 0.7662, 0.7492, 0.75, 1.0, 0.75, 0.7247, 0.8588, 0.7499, 0.875, 0.724, 0.875, 1.0, 0.875, 1.0, 0.8125, 0.75, 0.8588, 0.7499, 0.75, 1.0, 0.6883, 0.7488, 0.7341, 0.7502, 0.7331, 0.5745, 0.7341, 0.7502, 0.7315, 0.5748, 0.625, 1.0, 0.5621, 0.7518, 0.6087, 0.7474, 0.6087, 0.7474, 0.6, 0.6002, 0.6156, 0.5827, 0.5, 1.0, 0.4384, 0.7508, 0.4841, 0.752, 0.4841, 0.752, 0.4854, 0.5593, 0.4966, 0.5537, 0.3586, 0.7508, 0.375, 1.0, 0.3119, 0.7484, 0.125, 1.0, 0.1044, 0.9161, 0.1188, 0.9032, 1.0, 1.0, 0.9758, 0.9055, 0.9961, 0.9408, 0.9363, 0.9077, 0.9225, 0.8058, 0.9362, 0.8314, 0.9363, 0.9077, 0.9758, 0.9055, 1.0, 1.0, 0.9225, 0.8058, 0.875, 1.0, 0.8906, 0.7526, 0.75, 1.0, 0.8125, 0.75, 0.8128, 0.9081, 0.8125, 0.75, 0.875, 1.0, 0.8128, 0.9081, 0.7766, 0.6062, 0.7662, 0.7492, 0.7674, 0.5941, 0.8125, 0.75, 0.75, 1.0, 0.7662, 0.7492, 0.8125, 0.6517, 0.8309, 0.6764, 0.8125, 0.75, 0.8105, 0.6491, 0.8125, 0.75, 0.7766, 0.6062, 0.625, 1.0, 0.6883, 0.7488, 0.6886, 0.907, 0.6883, 0.7488, 0.75, 1.0, 0.6886, 0.907, 0.1672, 0.6673, 0.1412, 0.7498, 0.1357, 0.6657, 0.6883, 0.7488, 0.625, 1.0, 0.6414, 0.7477, 0.6877, 0.5912, 0.6434, 0.5722, 0.6753, 0.5731, 0.5, 1.0, 0.5621, 0.7518, 0.5613, 0.9095, 0.5621, 0.7518, 0.625, 1.0, 0.5613, 0.9095, 0.5621, 0.7518, 0.5, 1.0, 0.516, 0.753, 0.5632, 0.5932, 0.5705, 0.5822, 0.5949, 0.6061, 0.5632, 0.5932, 0.5145, 0.5589, 0.5498, 0.5734, 0.375, 1.0, 0.4384, 0.7508, 0.4389, 0.9083, 0.4384, 0.7508, 0.5, 1.0, 0.4389, 0.9083, 0.04281, 0.6682, 0.01635, 0.7514, 0.01101, 0.6693, 0.4384, 0.7508, 0.375, 1.0, 0.3914, 0.749, 0.4854, 0.5593, 0.4378, 0.5928, 0.4497, 0.5751, 0.4378, 0.5928, 0.3996, 0.5973, 0.4201, 0.5882, 0.3124, 0.9069, 0.25, 1.0, 0.3119, 0.7484, 0.375, 1.0, 0.3124, 0.9069, 0.3119, 0.7484, 0.3119, 0.7484, 0.25, 1.0, 0.266, 0.7491, 0.3119, 0.6807, 0.3119, 0.7484, 0.2987, 0.6953, 0.1872, 0.9065, 0.125, 1.0, 0.1621, 0.8502, 0.1872, 0.9065, 0.2017, 0.8053, 0.25, 1.0, 0.125, 1.0, 0.1321, 0.89, 0.1621, 0.8502, 0.0, 1.0, 0.01482, 0.9684, 0.03262, 0.9514, 0.09009, 0.9288, 0.125, 1.0, 0.07995, 0.9326, 0.009476, 0.9621, 0.0, 1.0, 0.003102, 0.9528, 0.6883, 0.7488, 0.6882, 0.7272, 0.6936, 0.7275, 0.1412, 0.7498, 0.125, 1.0, 0.125, 0.6652, 0.0002017, 0.6696, 0.01101, 0.6693, 0.01635, 0.7514, 0.01635, 0.7514, 0.0, 1.0, 0.0, 0.6696, 0.6877, 0.5912, 0.7341, 0.7502, 0.6883, 0.7488, 0.1063, 0.3945, 0.04677, 0.2507, 0.04677, 0.2507, 0.4539, 0.2516, 0.3936, 0.1058, 0.4539, 0.2516, 0.25, 0.49, 0.3947, 0.3947, 0.4197, 0.4197, 0.49, 0.25, 0.3947, 0.3947, 0.4539, 0.2516, 0.75, 0.49, 0.8958, 0.3937, 0.7501, 0.4539, 0.08029, 0.08029, 0.2498, 0.04581, 0.1072, 0.1046, 0.08029, 0.08029, 0.2498, 0.04581, 0.1072, 0.1046, 0.08029, 0.08029, 0.04677, 0.2507, 0.01, 0.25, 0.01, 0.25, 0.1063, 0.3945, 0.08029, 0.4197, 0.25, 0.49, 0.1063, 0.3945, 0.2509, 0.4544, 0.75, 0.2518, 0.6038, 0.3933, 0.7501, 0.4539, 0.99, 0.25, 0.8958, 0.106, 0.9554, 0.2498, 0.875, 0.6992, 0.875, 1.0, 0.8588, 0.7499, 0.4378, 0.5928, 0.4841, 0.752, 0.4384, 0.7508, 0.6877, 0.5912, 0.6414, 0.7477, 0.6434, 0.5722, 0.109, 0.7488, 0.08294, 0.6684, 0.1143, 0.6665, 0.4384, 0.7508, 0.3996, 0.5973, 0.4378, 0.5928, 0.6936, 0.7275, 0.7341, 0.7502, 0.6883, 0.7488, 0.823, 0.7081, 0.8588, 0.7499, 0.8125, 0.75, 0.2991, 0.5931, 0.9217, 0.6912, 0.8907, 0.7503, 0.2498, 0.04581, 0.3936, 0.1058, 0.3936, 0.1058, 0.8125, 0.7101, 0.823, 0.7081, 0.8125, 0.75, 0.5539, 0.7185, 0.516, 0.753, 0.5131, 0.7071, 0.5623, 0.7208, 0.5638, 0.7212, 0.5621, 0.7518, 0.5638, 0.7212, 0.5694, 0.7227, 0.5621, 0.7518, 0.5694, 0.7227, 0.6087, 0.7474, 0.5621, 0.7518, 0.9363, 0.9077, 0.875, 1.0, 0.8907, 0.7503, 0.2338, 0.7498, 0.2077, 0.6676, 0.2391, 0.669, 0.4248, 0.6941, 0.4382, 0.6969, 0.4384, 0.7508, 0.4382, 0.6969, 0.451, 0.6996, 0.4384, 0.7508, 0.5803, 0.08029, 0.7519, 0.04619, 0.75, 0.01, 0.8125, 0.75, 0.8609, 0.7097, 0.8588, 0.7499, 0.2035, 0.6672, 0.2077, 0.6676, 0.1875, 0.7478, 0.1875, 0.7478, 0.1672, 0.6673, 0.1874, 0.6658, 0.6831, 0.7281, 0.6414, 0.7477, 0.6406, 0.7363, 0.0633, 0.6683, 0.08294, 0.6684, 0.06308, 0.7478, 0.2529, 0.2487, 0.3947, 0.3947, 0.2509, 0.4544, 0.5, 1.0, 0.4923, 0.8803, 0.4929, 0.8805, 0.4904, 0.6545, 0.4903, 0.6544, 0.5, 0.5, 0.8958, 0.3937, 0.9554, 0.2498, 0.9554, 0.2498, 0.04677, 0.2507, 0.1072, 0.1046, 0.1072, 0.1046, 0.5023, 0.656, 0.5, 0.6572, 0.5, 0.5, 0.5068, 0.8806, 0.5079, 0.8776, 0.5, 1.0, 0.5, 1.0, 0.5, 0.8836, 0.5024, 0.8828, 0.5054, 0.8813, 0.5068, 0.8806, 0.5, 1.0, 0.25, 0.5, 0.375, 0.5, 0.3201, 0.5787, 0.375, 0.5, 0.3201, 0.5787, 0.3201, 0.5787, 0.9834, 0.7503, 0.8907, 0.7503, 0.3072, 0.5883, 0.8958, 0.106, 0.9554, 0.2498, 0.8958, 0.106, 0.6052, 0.107, 0.7519, 0.04619, 0.6052, 0.107, 0.6038, 0.3933, 0.5451, 0.2519, 0.6038, 0.3933, 0.451, 0.6996, 0.4841, 0.752, 0.4384, 0.7508, 0.3947, 0.3947, 0.2509, 0.4544, 0.2509, 0.4544, 0.3947, 0.3947, 0.4539, 0.2516, 0.3947, 0.3947, 0.1063, 0.3945, 0.2509, 0.4544, 0.1063, 0.3945, 0.4539, 0.2516, 0.3936, 0.1058, 0.4539, 0.2516, 0.2498, 0.04581, 0.3936, 0.1058, 0.3936, 0.1058, 0.2498, 0.04581, 0.1072, 0.1046, 0.2498, 0.04581, 0.3947, 0.3947, 0.2509, 0.4544, 0.2509, 0.4544, 0.1063, 0.3945, 0.04677, 0.2507, 0.04677, 0.2507, 0.4539, 0.2516, 0.3936, 0.1058, 0.4539, 0.2516, 0.04677, 0.2507, 0.1072, 0.1046, 0.1072, 0.1046, 0.5803, 0.08029, 0.5451, 0.2519, 0.6052, 0.107, 0.49, 0.25, 0.3947, 0.3947, 0.4539, 0.2516, 0.51, 0.25, 0.6038, 0.3933, 0.5451, 0.2519, 0.2529, 0.2487, 0.2498, 0.04581, 0.3936, 0.1058, 0.99, 0.25, 0.8958, 0.3937, 0.9197, 0.4197, 0.4197, 0.08029, 0.4539, 0.2516, 0.3936, 0.1058, 0.75, 0.2518, 0.8958, 0.3937, 0.9554, 0.2498, 0.4197, 0.08029, 0.2498, 0.04581, 0.25, 0.01, 0.08029, 0.08029, 0.04677, 0.2507, 0.01, 0.25, 0.01, 0.25, 0.1063, 0.3945, 0.08029, 0.4197, 0.4197, 0.08029, 0.4539, 0.2516, 0.3936, 0.1058, 0.4197, 0.08029, 0.2498, 0.04581, 0.25, 0.01, 0.01, 0.25, 0.1063, 0.3945, 0.08029, 0.4197, 0.75, 0.2518, 0.8958, 0.106, 0.7519, 0.04619, 0.25, 0.49, 0.1063, 0.3945, 0.2509, 0.4544, 0.25, 0.49, 0.1063, 0.3945, 0.2509, 0.4544, 0.2529, 0.2487, 0.2498, 0.04581, 0.3936, 0.1058, 0.2529, 0.2487, 0.2498, 0.04581, 0.3936, 0.1058, 0.75, 0.01, 0.8958, 0.106, 0.9197, 0.08029, 0.25, 0.49, 0.3947, 0.3947, 0.4197, 0.4197, 0.5, 1.0, 0.4696, 0.877, 0.4737, 0.8776, 0.4622, 0.6539, 0.5, 0.5, 0.4633, 0.6541, 0.5, 0.5, 0.4903, 0.6544, 0.4821, 0.6546, 0.4679, 0.6549, 0.5, 0.5, 0.4821, 0.6546, 0.3485, 0.6303, 0.35, 0.6217, 0.3511, 0.6186, 0.3586, 0.7508, 0.3294, 0.6797, 0.375, 0.6865, 0.3119, 0.7484, 0.3346, 0.6593, 0.3586, 0.7508, 0.3346, 0.6593, 0.3347, 0.6592, 0.3586, 0.7508, 0.3484, 0.6075, 0.348, 0.6064, 0.375, 0.5, 0.3504, 0.6158, 0.3484, 0.6075, 0.375, 0.5, 0.3511, 0.6186, 0.3504, 0.6158, 0.375, 0.5, 0.3511, 0.6186, 0.375, 0.5, 0.3586, 0.7508, 0.3294, 0.6797, 0.3119, 0.7484, 0.2938, 0.6758, 0.3485, 0.6303, 0.3511, 0.6186, 0.3586, 0.7508, 0.5613, 0.9095, 0.5, 1.0, 0.5475, 0.8102, 0.5613, 0.9095, 0.5475, 0.8102, 0.5524, 0.8028, 0.5521, 0.7922, 0.5521, 0.7918, 0.5621, 0.7518, 0.5613, 0.9095, 0.5524, 0.8028, 0.5621, 0.7518, 0.5621, 0.7518, 0.552, 0.7521, 0.553, 0.7252, 0.5117, 0.6519, 0.5097, 0.6528, 0.5, 0.5, 0.5, 0.5, 0.5489, 0.6982, 0.5372, 0.6848, 0.5489, 0.6982, 0.5483, 0.6976, 0.5372, 0.6848, 0.5372, 0.6848, 0.5292, 0.6742, 0.5, 0.5, 0.5292, 0.6742, 0.5195, 0.6592, 0.5, 0.5, 0.5195, 0.6592, 0.5156, 0.6528, 0.5, 0.5, 0.5141, 0.6508, 0.5117, 0.6519, 0.5, 0.5, 0.552, 0.7521, 0.5621, 0.7518, 0.552, 0.7537, 0.5621, 0.7518, 0.5521, 0.7918, 0.5508, 0.7683, 0.5462, 0.8122, 0.5475, 0.8102, 0.5, 1.0, 0.5, 1.0, 0.5079, 0.8776, 0.5152, 0.8651, 0.5079, 0.8776, 0.508, 0.8775, 0.5152, 0.8651, 0.5341, 0.8311, 0.5462, 0.8122, 0.5, 1.0, 0.5, 1.0, 0.5152, 0.8651, 0.5292, 0.8398, 0.5621, 0.7518, 0.5537, 0.7179, 0.5545, 0.7086, 0.5621, 0.7518, 0.5545, 0.7086, 0.5547, 0.7047, 0.5489, 0.6982, 0.5, 0.5, 0.5632, 0.5932, 0.5532, 0.7027, 0.5489, 0.6982, 0.5632, 0.5932, 0.5632, 0.5932, 0.5621, 0.7518, 0.5547, 0.7047, 0.4389, 0.9083, 0.4328, 0.8295, 0.4436, 0.8527, 0.4389, 0.9083, 0.375, 1.0, 0.4328, 0.8295, 0.4545, 0.8744, 0.4574, 0.8736, 0.4635, 0.8757, 0.4635, 0.8757, 0.4696, 0.877, 0.4389, 0.9083, 0.4696, 0.877, 0.5, 1.0, 0.4389, 0.9083, 0.2017, 0.8053, 0.1872, 0.9065, 0.1621, 0.8502, 0.4389, 0.9083, 0.4436, 0.8527, 0.4524, 0.8702, 0.4545, 0.8744, 0.4635, 0.8757, 0.4389, 0.9083, 0.4228, 0.7361, 0.4216, 0.7501, 0.3914, 0.749, 0.3914, 0.749, 0.375, 0.5, 0.4254, 0.7075, 0.375, 0.5, 0.4269, 0.7051, 0.4254, 0.7075, 0.4254, 0.7075, 0.4249, 0.7132, 0.3914, 0.749, 0.2017, 0.8053, 0.25, 0.7483, 0.25, 1.0, 0.375, 1.0, 0.3914, 0.749, 0.4201, 0.7989, 0.3914, 0.749, 0.4216, 0.7501, 0.4213, 0.7537, 0.4204, 0.7634, 0.4216, 0.7874, 0.3914, 0.749, 0.4216, 0.7874, 0.4201, 0.7989, 0.3914, 0.749, 0.462, 0.6538, 0.4611, 0.6558, 0.4576, 0.6601, 0.4576, 0.6601, 0.447, 0.675, 0.4378, 0.5928, 0.447, 0.675, 0.4415, 0.6826, 0.4378, 0.5928, 0.4415, 0.6826, 0.4382, 0.6873, 0.4378, 0.5928, 0.4378, 0.5928, 0.5, 0.5, 0.4622, 0.6539, 0.462, 0.6538, 0.4576, 0.6601, 0.4378, 0.5928, 0.375, 0.5, 0.4378, 0.5928, 0.4269, 0.7051, 0.4378, 0.5928, 0.4382, 0.6873, 0.4321, 0.6958, 0.4378, 0.5928, 0.4321, 0.6958, 0.4274, 0.7041, 0.375, 0.5, 0.348, 0.6064, 0.3454, 0.5968, 0.348, 0.6064, 0.3465, 0.6025, 0.3454, 0.5968, 0.322, 0.5794, 0.3201, 0.5787, 0.375, 0.5, 0.3313, 0.5823, 0.3275, 0.5812, 0.375, 0.5, 0.3275, 0.5812, 0.322, 0.5794, 0.375, 0.5, 0.3422, 0.5861, 0.34, 0.5861, 0.3348, 0.5832, 0.3348, 0.5832, 0.3313, 0.5823, 0.375, 0.5, 0.375, 0.5, 0.3454, 0.5968, 0.343, 0.5888, 0.375, 0.5, 0.343, 0.5888, 0.3422, 0.5861, 0.3121, 0.6648, 0.3136, 0.6652, 0.3119, 0.7484, 0.3136, 0.6652, 0.3204, 0.6686, 0.3119, 0.7484, 0.3227, 0.6697, 0.3246, 0.6671, 0.3304, 0.6628, 0.3204, 0.6686, 0.3227, 0.6697, 0.3119, 0.7484, 0.3119, 0.7484, 0.3119, 0.6647, 0.3121, 0.6648, 0.3325, 0.6611, 0.3346, 0.6593, 0.3119, 0.7484, 0.3227, 0.6697, 0.3304, 0.6628, 0.3119, 0.7484, 0.296, 0.6118, 0.2955, 0.6146, 0.2923, 0.625, 0.2968, 0.6088, 0.296, 0.6118, 0.2984, 0.597, 0.296, 0.6118, 0.2923, 0.625, 0.2984, 0.597, 0.2984, 0.597, 0.2923, 0.625, 0.25, 0.5, 0.2923, 0.625, 0.2913, 0.6291, 0.25, 0.5, 0.2991, 0.5931, 0.25, 0.5, 0.9217, 0.6912, 0.2991, 0.5931, 0.2984, 0.597, 0.25, 0.5, 0.2925, 0.6326, 0.2967, 0.6426, 0.2975, 0.6453, 0.2967, 0.6426, 0.2972, 0.644, 0.2975, 0.6453, 0.2925, 0.6326, 0.2975, 0.6453, 0.3002, 0.6563, 0.2913, 0.6291, 0.2925, 0.6326, 0.3119, 0.7484, 0.2925, 0.6326, 0.3002, 0.6563, 0.3119, 0.7484, 0.3002, 0.6563, 0.3014, 0.6603, 0.3119, 0.7484, 0.3109, 0.6644, 0.3119, 0.6647, 0.3119, 0.7484, 0.3041, 0.6614, 0.3109, 0.6644, 0.3119, 0.7484, 0.3014, 0.6603, 0.3041, 0.6614, 0.3119, 0.7484, 0.7341, 0.7502, 0.7453, 0.574, 0.75, 0.5743, 0.6087, 0.7474, 0.6199, 0.578, 0.625, 0.5723, 0.4841, 0.752, 0.4966, 0.5537, 0.5, 0.5508, 0.3586, 0.7508, 0.3671, 0.6206, 0.375, 0.6122, 1.0, 1.0, 0.9961, 0.9408, 0.9962, 0.9411, 0.1063, 0.3945, 0.2509, 0.4544, 0.1063, 0.3945, 0.875, 1.0, 0.875, 0.724, 0.8872, 0.747, 0.7662, 0.7492, 0.75, 1.0, 0.75, 0.5743, 0.6414, 0.7477, 0.625, 1.0, 0.625, 0.5723, 0.5033, 0.5527, 0.516, 0.753, 0.5006, 0.5512, 0.516, 0.753, 0.5, 1.0, 0.5, 0.5508, 0.5632, 0.5932, 0.5498, 0.5734, 0.5702, 0.5818, 0.3801, 0.6098, 0.3822, 0.6085, 0.3914, 0.749, 0.3914, 0.749, 0.375, 1.0, 0.375, 0.6122, 0.25, 0.7483, 0.2649, 0.7327, 0.266, 0.7491, 0.3947, 0.3947, 0.4539, 0.2516, 0.3947, 0.3947, 0.2498, 0.04581, 0.1072, 0.1046, 0.2498, 0.04581, 0.3947, 0.3947, 0.2509, 0.4544, 0.2509, 0.4544, 0.1063, 0.3945, 0.2509, 0.4544, 0.1063, 0.3945, 0.03396, 0.9501, 0.07995, 0.9326, 0.125, 1.0, 0.125, 1.0, 0.0, 1.0, 0.03262, 0.9514, 0.2498, 0.04581, 0.3936, 0.1058, 0.3936, 0.1058, 0.5451, 0.2519, 0.6052, 0.107, 0.5451, 0.2519, 0.6038, 0.3933, 0.7501, 0.4539, 0.7501, 0.4539, 0.25, 0.49, 0.3947, 0.3947, 0.4197, 0.4197, 0.49, 0.25, 0.3947, 0.3947, 0.4539, 0.2516, 0.4197, 0.08029, 0.4539, 0.2516, 0.3936, 0.1058, 0.4197, 0.08029, 0.2498, 0.04581, 0.25, 0.01, 0.08029, 0.08029, 0.2498, 0.04581, 0.1072, 0.1046, 0.08029, 0.08029, 0.04677, 0.2507, 0.01, 0.25, 0.2529, 0.2487, 0.3947, 0.3947, 0.2509, 0.4544, 0.75, 0.49, 0.6038, 0.3933, 0.5803, 0.4197, 0.2529, 0.2487, 0.3947, 0.3947, 0.2509, 0.4544, 0.8588, 0.7499, 0.8614, 0.7101, 0.875, 0.724, 0.8609, 0.7097, 0.8614, 0.7101, 0.8588, 0.7499, 0.3119, 0.7484, 0.2649, 0.7327, 0.2987, 0.6953, 0.7453, 0.574, 0.7341, 0.7502, 0.7331, 0.5745, 0.803, 0.7119, 0.7662, 0.7492, 0.7643, 0.7213, 0.6156, 0.5827, 0.6199, 0.578, 0.6087, 0.7474, 0.6087, 0.7474, 0.5621, 0.7518, 0.6, 0.6002, 0.5145, 0.5589, 0.516, 0.753, 0.5033, 0.5527, 0.3359, 0.6541, 0.3671, 0.6206, 0.3586, 0.7508, 0.9363, 0.9077, 0.875, 1.0, 0.9225, 0.8058, 0.9363, 0.9077, 0.9362, 0.8314, 0.9758, 0.9055, 0.8125, 0.75, 0.7662, 0.7492, 0.7766, 0.6062, 0.7662, 0.7492, 0.7552, 0.58, 0.7674, 0.5941, 0.8105, 0.6491, 0.8125, 0.6517, 0.8125, 0.75, 0.6414, 0.7477, 0.6297, 0.5718, 0.6434, 0.5722, 0.6877, 0.5912, 0.6996, 0.5738, 0.7315, 0.5748, 0.9834, 0.7503, 1.0, 1.0, 0.9363, 0.9077, 0.5949, 0.6061, 0.6, 0.6002, 0.5621, 0.7518, 0.5621, 0.7518, 0.5632, 0.5932, 0.5949, 0.6061, 0.5632, 0.5932, 0.5621, 0.7518, 0.5145, 0.5589, 0.3914, 0.749, 0.3822, 0.6085, 0.3996, 0.5973, 0.4201, 0.5882, 0.4313, 0.5832, 0.4378, 0.5928, 0.3168, 0.6752, 0.3586, 0.7508, 0.3119, 0.7484, 0.3119, 0.7484, 0.3119, 0.6807, 0.3168, 0.6752, 0.424, 0.6939, 0.3914, 0.749, 0.375, 0.6865, 0.0, 1.0, 0.009476, 0.9621, 0.01482, 0.9684, 0.09009, 0.9288, 0.1044, 0.9161, 0.125, 1.0, 0.6883, 0.7488, 0.6831, 0.7281, 0.6882, 0.7272, 0.1063, 0.3945, 0.04677, 0.2507, 0.04677, 0.2507, 0.04677, 0.2507, 0.04677, 0.2507, 0.1072, 0.1046, 0.2938, 0.6758, 0.3119, 0.7484, 0.266, 0.7491, 0.8958, 0.3937, 0.7501, 0.4539, 0.7501, 0.4539, 0.2498, 0.04581, 0.1072, 0.1046, 0.1072, 0.1046, 0.8958, 0.106, 0.8958, 0.106, 0.7519, 0.04619, 0.3947, 0.3947, 0.4539, 0.2516, 0.4539, 0.2516, 0.424, 0.6939, 0.4384, 0.7508, 0.3914, 0.749, 0.1672, 0.6673, 0.1875, 0.7478, 0.1412, 0.7498, 0.04281, 0.6682, 0.06308, 0.7478, 0.01635, 0.7514, 0.6877, 0.5912, 0.7315, 0.5748, 0.7341, 0.7502, 0.1063, 0.3945, 0.1063, 0.3945, 0.04677, 0.2507, 0.4539, 0.2516, 0.3936, 0.1058, 0.3936, 0.1058, 0.25, 0.49, 0.2509, 0.4544, 0.3947, 0.3947, 0.49, 0.25, 0.4197, 0.4197, 0.3947, 0.3947, 0.75, 0.49, 0.9197, 0.4197, 0.8958, 0.3937, 0.08029, 0.08029, 0.25, 0.01, 0.2498, 0.04581, 0.08029, 0.08029, 0.25, 0.01, 0.2498, 0.04581, 0.08029, 0.08029, 0.1072, 0.1046, 0.04677, 0.2507, 0.01, 0.25, 0.04677, 0.2507, 0.1063, 0.3945, 0.25, 0.49, 0.08029, 0.4197, 0.1063, 0.3945, 0.75, 0.2518, 0.5451, 0.2519, 0.6038, 0.3933, 0.99, 0.25, 0.9197, 0.08029, 0.8958, 0.106, 0.4378, 0.5928, 0.4854, 0.5593, 0.4841, 0.752, 0.6877, 0.5912, 0.6883, 0.7488, 0.6414, 0.7477, 0.109, 0.7488, 0.06308, 0.7478, 0.08294, 0.6684, 0.4384, 0.7508, 0.3914, 0.749, 0.3996, 0.5973, 0.9834, 0.7503, 0.9363, 0.9077, 0.8907, 0.7503, 0.6936, 0.7275, 0.7357, 0.7256, 0.7341, 0.7502, 0.823, 0.7081, 0.862, 0.7015, 0.8588, 0.7499, 0.2498, 0.04581, 0.2498, 0.04581, 0.3936, 0.1058, 0.5539, 0.7185, 0.5621, 0.7518, 0.516, 0.753, 0.5694, 0.7227, 0.6096, 0.7345, 0.6087, 0.7474, 0.2338, 0.7498, 0.1875, 0.7478, 0.2077, 0.6676, 0.5803, 0.08029, 0.6052, 0.107, 0.7519, 0.04619, 0.8125, 0.75, 0.8309, 0.6764, 0.8609, 0.7097, 0.6831, 0.7281, 0.6883, 0.7488, 0.6414, 0.7477, 0.3586, 0.7508, 0.3119, 0.7484, 0.3294, 0.6797, 0.2529, 0.2487, 0.4539, 0.2516, 0.3947, 0.3947, 0.8958, 0.3937, 0.8958, 0.3937, 0.9554, 0.2498, 0.04677, 0.2507, 0.04677, 0.2507, 0.1072, 0.1046, 0.8958, 0.106, 0.9554, 0.2498, 0.9554, 0.2498, 0.6052, 0.107, 0.7519, 0.04619, 0.7519, 0.04619, 0.6038, 0.3933, 0.5451, 0.2519, 0.5451, 0.2519, 0.451, 0.6996, 0.4872, 0.7024, 0.4841, 0.752, 0.3947, 0.3947, 0.3947, 0.3947, 0.2509, 0.4544, 0.3947, 0.3947, 0.4539, 0.2516, 0.4539, 0.2516, 0.1063, 0.3945, 0.2509, 0.4544, 0.2509, 0.4544, 0.4539, 0.2516, 0.3936, 0.1058, 0.3936, 0.1058, 0.2498, 0.04581, 0.2498, 0.04581, 0.3936, 0.1058, 0.2498, 0.04581, 0.1072, 0.1046, 0.1072, 0.1046, 0.3947, 0.3947, 0.3947, 0.3947, 0.2509, 0.4544, 0.1063, 0.3945, 0.1063, 0.3945, 0.04677, 0.2507, 0.4539, 0.2516, 0.3936, 0.1058, 0.3936, 0.1058, 0.04677, 0.2507, 0.04677, 0.2507, 0.1072, 0.1046, 0.5803, 0.08029, 0.51, 0.25, 0.5451, 0.2519, 0.49, 0.25, 0.4197, 0.4197, 0.3947, 0.3947, 0.51, 0.25, 0.5803, 0.4197, 0.6038, 0.3933, 0.2529, 0.2487, 0.1072, 0.1046, 0.2498, 0.04581, 0.99, 0.25, 0.9554, 0.2498, 0.8958, 0.3937, 0.4197, 0.08029, 0.49, 0.25, 0.4539, 0.2516, 0.75, 0.2518, 0.7501, 0.4539, 0.8958, 0.3937, 0.4197, 0.08029, 0.3936, 0.1058, 0.2498, 0.04581, 0.08029, 0.08029, 0.1072, 0.1046, 0.04677, 0.2507, 0.01, 0.25, 0.04677, 0.2507, 0.1063, 0.3945, 0.4197, 0.08029, 0.49, 0.25, 0.4539, 0.2516, 0.4197, 0.08029, 0.3936, 0.1058, 0.2498, 0.04581, 0.01, 0.25, 0.04677, 0.2507, 0.1063, 0.3945, 0.75, 0.2518, 0.9554, 0.2498, 0.8958, 0.106, 0.25, 0.49, 0.08029, 0.4197, 0.1063, 0.3945, 0.25, 0.49, 0.08029, 0.4197, 0.1063, 0.3945, 0.2529, 0.2487, 0.1072, 0.1046, 0.2498, 0.04581, 0.2529, 0.2487, 0.1072, 0.1046, 0.2498, 0.04581, 0.75, 0.01, 0.7519, 0.04619, 0.8958, 0.106, 0.25, 0.49, 0.2509, 0.4544, 0.3947, 0.3947, 0.1063, 0.3945, 0.2509, 0.4544, 0.2509, 0.4544, 0.3947, 0.3947, 0.4539, 0.2516, 0.4539, 0.2516, 0.2498, 0.04581, 0.1072, 0.1046, 0.1072, 0.1046, 0.3947, 0.3947, 0.3947, 0.3947, 0.2509, 0.4544, 0.1063, 0.3945, 0.2509, 0.4544, 0.2509, 0.4544, 0.2498, 0.04581, 0.2498, 0.04581, 0.3936, 0.1058, 0.5451, 0.2519, 0.6052, 0.107, 0.6052, 0.107, 0.6038, 0.3933, 0.6038, 0.3933, 0.7501, 0.4539, 0.25, 0.49, 0.2509, 0.4544, 0.3947, 0.3947, 0.49, 0.25, 0.4197, 0.4197, 0.3947, 0.3947, 0.4197, 0.08029, 0.49, 0.25, 0.4539, 0.2516, 0.4197, 0.08029, 0.3936, 0.1058, 0.2498, 0.04581, 0.08029, 0.08029, 0.25, 0.01, 0.2498, 0.04581, 0.08029, 0.08029, 0.1072, 0.1046, 0.04677, 0.2507, 0.2529, 0.2487, 0.4539, 0.2516, 0.3947, 0.3947, 0.75, 0.49, 0.7501, 0.4539, 0.6038, 0.3933, 0.2529, 0.2487, 0.4539, 0.2516, 0.3947, 0.3947, 0.3119, 0.7484, 0.266, 0.7491, 0.2649, 0.7327, 0.803, 0.7119, 0.8125, 0.75, 0.7662, 0.7492, 0.5145, 0.5589, 0.5621, 0.7518, 0.516, 0.753, 0.3168, 0.6752, 0.3359, 0.6541, 0.3586, 0.7508, 0.1063, 0.3945, 0.1063, 0.3945, 0.04677, 0.2507, 1.0, 0.6696, 0.3126, 0.5846, 0.25, 0.5, 0.4328, 0.8295, 0.375, 1.0, 0.4201, 0.7989])
me_log.materials.append(mat_mat_1)
me_log.materials.append(mat_mat_2)
me_log.update()

# ---- objects
ob_log = bpy.data.objects.new('Log', me_log)

# ---- transforms, parenting, visibility, modifiers, constraints
ob_log.location = (0.0, 0.0, 0.0)

# ---- collection membership
col_collection.objects.link(ob_log)

# ---- scene / render settings (as saved in the file)
scene.frame_start = 1; scene.frame_end = 250; scene.frame_set(1)
scene.render.engine = 'BLENDER_EEVEE_NEXT'
scene.cycles.sampling_pattern = 'TABULATED_SOBOL'
scene.cycles.use_light_tree = False
scene.view_settings.view_transform = 'Filmic'
bpy.context.view_layer.update()

# ---- added for rendering (the .blend has no active camera and no usable light): camera, sun
cam_auto = bpy.data.cameras.new('AutoCamera')
cam_auto.lens = 50.0
cam_auto.sensor_width = 36.0
cam_auto.clip_end = 1000.0
ob_auto_camera = bpy.data.objects.new('AutoCamera', cam_auto)
scene.collection.objects.link(ob_auto_camera)
ob_auto_camera.location = (1.80024, -2.32451, 1.48512)
ob_auto_camera.rotation_euler = (1.09748, -7.21219e-08, 0.694738)
scene.camera = ob_auto_camera
light_auto_sun = bpy.data.lights.new('AutoSun', 'SUN')
light_auto_sun.energy = 3.0
light_auto_sun.angle = 0.0523599
ob_auto_sun = bpy.data.objects.new('AutoSun', light_auto_sun)
scene.collection.objects.link(ob_auto_sun)
ob_auto_sun.rotation_euler = (0.872665, 0.174533, 0.523599)
bpy.context.view_layer.update()
